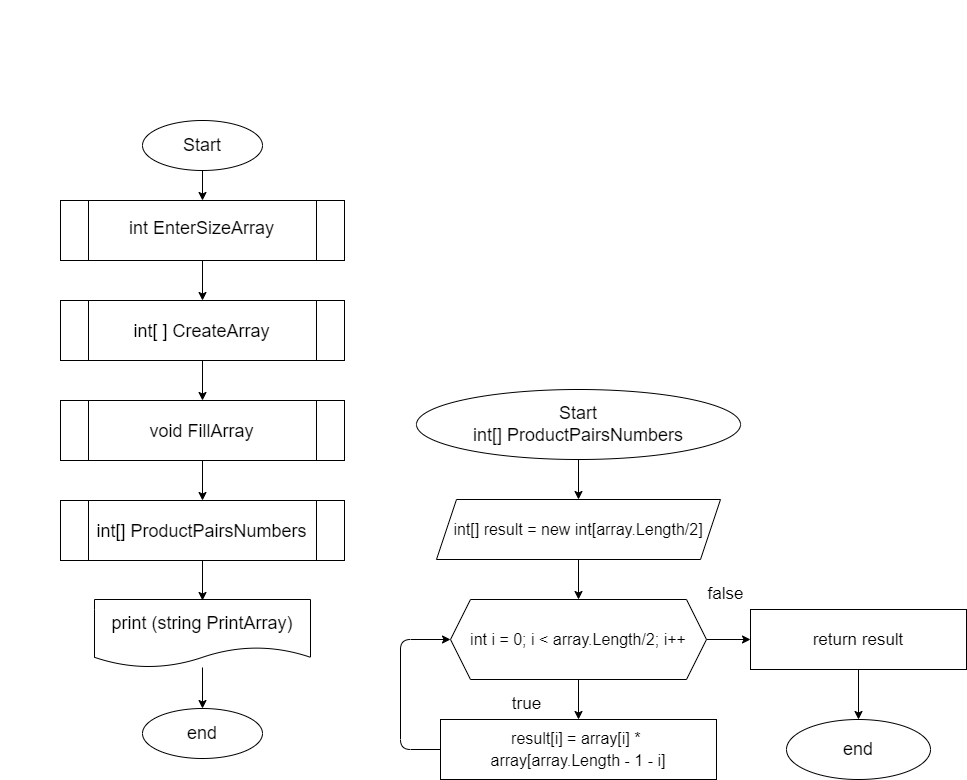

The diagram above was exported from draw.io. Its source (the exported page's mxGraphModel, read from the mxfile embedded in the PNG):
<mxGraphModel dx="886" dy="306" grid="1" gridSize="10" guides="1" tooltips="1" connect="1" arrows="1" fold="1" page="1" pageScale="1" pageWidth="850" pageHeight="1100" math="0" shadow="0">
  <root>
    <mxCell id="0" />
    <mxCell id="1" parent="0" />
    <mxCell id="2" value="&lt;div style=&quot;font-size: 16px ; line-height: 22px&quot;&gt;&lt;div style=&quot;line-height: 22px&quot;&gt;&lt;div style=&quot;text-align: justify&quot;&gt;&lt;div style=&quot;line-height: 22px;&quot;&gt;&lt;div style=&quot;&quot;&gt;Задача 37: &lt;/div&gt;&lt;div style=&quot;&quot;&gt;Найдите произведение пар чисел в одномерном массиве. Парой считаем первый и последний элемент, второй и предпоследний и т.д. Результат запишите в новом массиве.&lt;/div&gt;&lt;/div&gt;&lt;/div&gt;&lt;/div&gt;&lt;/div&gt;" style="text;whiteSpace=wrap;html=1;fontColor=#FFFFFF;labelBackgroundColor=none;align=left;" parent="1" vertex="1">
      <mxGeometry y="10" width="820" height="110" as="geometry" />
    </mxCell>
    <mxCell id="3" style="edgeStyle=none;html=1;entryX=0.5;entryY=0;entryDx=0;entryDy=0;fontFamily=Helvetica;fontSize=16;fontColor=#FFFFFF;" parent="1" source="4" target="10" edge="1">
      <mxGeometry relative="1" as="geometry" />
    </mxCell>
    <mxCell id="4" value="Start" style="ellipse;whiteSpace=wrap;html=1;labelBackgroundColor=#FFFFFF;fontSize=18;fontColor=#000000;labelBorderColor=none;" parent="1" vertex="1">
      <mxGeometry x="142" y="130" width="120" height="50" as="geometry" />
    </mxCell>
    <mxCell id="5" value="" style="edgeStyle=none;html=1;fontSize=18;fontColor=#000000;" parent="1" target="8" edge="1">
      <mxGeometry relative="1" as="geometry">
        <mxPoint x="202" y="674" as="targetPoint" />
        <mxPoint x="202" y="629" as="sourcePoint" />
      </mxGeometry>
    </mxCell>
    <mxCell id="6" value="end" style="ellipse;whiteSpace=wrap;html=1;labelBackgroundColor=#FFFFFF;fontSize=18;fontColor=#000000;labelBorderColor=none;" parent="1" vertex="1">
      <mxGeometry x="142" y="718" width="120" height="50" as="geometry" />
    </mxCell>
    <mxCell id="7" style="edgeStyle=none;html=1;fontColor=#000000;" parent="1" source="8" target="6" edge="1">
      <mxGeometry relative="1" as="geometry" />
    </mxCell>
    <mxCell id="8" value="&lt;font style=&quot;font-size: 18px&quot;&gt;&lt;span style=&quot;color: rgb(0 , 0 , 0) ; background-color: rgb(255 , 255 , 255)&quot;&gt;print (string PrintArray)&lt;/span&gt;&lt;/font&gt;" style="shape=document;whiteSpace=wrap;html=1;boundedLbl=1;fontSize=18;" parent="1" vertex="1">
      <mxGeometry x="94" y="609" width="216" height="68" as="geometry" />
    </mxCell>
    <mxCell id="9" value="" style="edgeStyle=none;html=1;fontFamily=Helvetica;fontSize=16;fontColor=#FFFFFF;" parent="1" source="10" target="12" edge="1">
      <mxGeometry relative="1" as="geometry" />
    </mxCell>
    <mxCell id="10" value="&lt;div style=&quot;line-height: 22px&quot;&gt;&lt;div style=&quot;line-height: 22px&quot;&gt;&lt;div style=&quot;line-height: 22px&quot;&gt;&lt;span style=&quot;background-color: rgb(255 , 255 , 255) ; color: rgb(0 , 0 , 0)&quot;&gt;int EnterSizeArray&lt;/span&gt;&lt;span style=&quot;color: rgba(0 , 0 , 0 , 0) ; font-family: monospace ; font-size: 0px&quot;&gt;%3CmxGraphModel%3E%3Croot%3E%3CmxCell%20id%3D%220%22%2F%3E%3CmxCell%20id%3D%221%22%20parent%3D%220%22%2F%3E%3CmxCell%20id%3D%222%22%20value%3D%22%26lt%3Bdiv%20style%3D%26quot%3Bline-height%3A%2022px%26quot%3B%26gt%3B%26lt%3Bdiv%20style%3D%26quot%3Bline-height%3A%2022px%26quot%3B%26gt%3B%26lt%3Bdiv%20style%3D%26quot%3Bline-height%3A%2022px%26quot%3B%26gt%3B%26lt%3Bspan%20style%3D%26quot%3Bbackground-color%3A%20rgb(255%20%2C%20255%20%2C%20255)%20%3B%20color%3A%20rgb(0%20%2C%200%20%2C%200)%26quot%3B%26gt%3Bint%20SumDigits%26lt%3B%2Fspan%26gt%3B%26lt%3Bbr%26gt%3B%26lt%3B%2Fdiv%26gt%3B%26lt%3B%2Fdiv%26gt%3B%26lt%3B%2Fdiv%26gt%3B%22%20style%3D%22shape%3Dprocess%3BwhiteSpace%3Dwrap%3Bhtml%3D1%3BbackgroundOutline%3D1%3BlabelBackgroundColor%3Dnone%3BfontFamily%3DHelvetica%3BfontSize%3D18%3BfontColor%3D%23FFFFFF%3B%22%20vertex%3D%221%22%20parent%3D%221%22%3E%3CmxGeometry%20x%3D%22268%22%20y%3D%22440%22%20width%3D%22284%22%20height%3D%2260%22%20as%3D%22geometry%22%2F%3E%3C%2FmxCell%3E%3C%2Froot%3E%3C%2FmxGraphModel%3E&lt;/span&gt;&lt;br&gt;&lt;/div&gt;&lt;/div&gt;&lt;/div&gt;" style="shape=process;whiteSpace=wrap;html=1;backgroundOutline=1;labelBackgroundColor=none;fontFamily=Helvetica;fontSize=18;fontColor=#FFFFFF;" parent="1" vertex="1">
      <mxGeometry x="60" y="210" width="284" height="60" as="geometry" />
    </mxCell>
    <mxCell id="11" value="" style="edgeStyle=none;html=1;fontFamily=Helvetica;fontSize=16;fontColor=#FFFFFF;" parent="1" source="12" edge="1">
      <mxGeometry relative="1" as="geometry">
        <mxPoint x="202" y="410" as="targetPoint" />
      </mxGeometry>
    </mxCell>
    <mxCell id="12" value="&lt;div style=&quot;line-height: 22px&quot;&gt;&lt;div style=&quot;line-height: 22px&quot;&gt;&lt;div style=&quot;line-height: 22px&quot;&gt;&lt;font color=&quot;#000000&quot;&gt;&lt;span style=&quot;background-color: rgb(255 , 255 , 255)&quot;&gt;int[ ] CreateArray&lt;/span&gt;&lt;/font&gt;&lt;/div&gt;&lt;/div&gt;&lt;/div&gt;" style="shape=process;whiteSpace=wrap;html=1;backgroundOutline=1;labelBackgroundColor=none;fontFamily=Helvetica;fontSize=18;fontColor=#FFFFFF;" parent="1" vertex="1">
      <mxGeometry x="60" y="310" width="284" height="60" as="geometry" />
    </mxCell>
    <mxCell id="13" value="" style="edgeStyle=none;html=1;fontFamily=Helvetica;fontSize=16;fontColor=#FFFFFF;" parent="1" source="14" target="16" edge="1">
      <mxGeometry relative="1" as="geometry" />
    </mxCell>
    <mxCell id="14" value="&lt;div style=&quot;line-height: 22px&quot;&gt;&lt;div style=&quot;line-height: 22px&quot;&gt;&lt;div style=&quot;line-height: 22px&quot;&gt;&lt;span style=&quot;background-color: rgb(255 , 255 , 255) ; color: rgb(0 , 0 , 0)&quot;&gt;void FillArray&lt;/span&gt;&lt;br&gt;&lt;/div&gt;&lt;/div&gt;&lt;/div&gt;" style="shape=process;whiteSpace=wrap;html=1;backgroundOutline=1;labelBackgroundColor=none;fontFamily=Helvetica;fontSize=18;fontColor=#FFFFFF;" parent="1" vertex="1">
      <mxGeometry x="60" y="410" width="284" height="60" as="geometry" />
    </mxCell>
    <mxCell id="15" value="" style="edgeStyle=none;html=1;fontFamily=Helvetica;fontSize=16;fontColor=#FFFFFF;" parent="1" source="16" edge="1">
      <mxGeometry relative="1" as="geometry">
        <mxPoint x="202" y="610" as="targetPoint" />
      </mxGeometry>
    </mxCell>
    <mxCell id="16" value="&lt;div style=&quot;line-height: 22px&quot;&gt;&lt;div style=&quot;line-height: 22px&quot;&gt;&lt;div style=&quot;line-height: 22px&quot;&gt;&lt;span style=&quot;background-color: rgb(255 , 255 , 255) ; color: rgb(0 , 0 , 0)&quot;&gt;int[] ProductPairsNumbers&lt;/span&gt;&lt;br&gt;&lt;/div&gt;&lt;/div&gt;&lt;/div&gt;" style="shape=process;whiteSpace=wrap;html=1;backgroundOutline=1;labelBackgroundColor=none;fontFamily=Helvetica;fontSize=18;fontColor=#FFFFFF;" parent="1" vertex="1">
      <mxGeometry x="60" y="510" width="284" height="60" as="geometry" />
    </mxCell>
    <mxCell id="19" style="edgeStyle=none;html=1;fontSize=18;fontColor=#000000;labelBackgroundColor=#FFFFFF;labelBorderColor=none;" parent="1" source="20" target="22" edge="1">
      <mxGeometry relative="1" as="geometry" />
    </mxCell>
    <mxCell id="20" value="Start&lt;br&gt;int[] ProductPairsNumbers" style="ellipse;whiteSpace=wrap;html=1;labelBackgroundColor=#FFFFFF;fontSize=18;fontColor=#000000;labelBorderColor=none;" parent="1" vertex="1">
      <mxGeometry x="416" y="399" width="324" height="70" as="geometry" />
    </mxCell>
    <mxCell id="21" value="" style="edgeStyle=none;html=1;fontFamily=Helvetica;fontSize=18;fontColor=#FFFFFF;" parent="1" source="22" edge="1">
      <mxGeometry relative="1" as="geometry">
        <mxPoint x="578" y="609" as="targetPoint" />
      </mxGeometry>
    </mxCell>
    <mxCell id="22" value="&lt;div style=&quot;line-height: 22px ; font-size: 16px&quot;&gt;&lt;div style=&quot;line-height: 22px&quot;&gt;&lt;div style=&quot;line-height: 22px;&quot;&gt;&lt;span style=&quot;background-color: rgb(255, 255, 255);&quot;&gt;int[] result = new int[array.Length/2]&lt;/span&gt;&lt;/div&gt;&lt;/div&gt;&lt;/div&gt;" style="shape=parallelogram;perimeter=parallelogramPerimeter;whiteSpace=wrap;html=1;fixedSize=1;labelBackgroundColor=#FFFFFF;fontSize=18;fontColor=#000000;labelBorderColor=none;align=center;" parent="1" vertex="1">
      <mxGeometry x="436" y="509" width="284" height="60" as="geometry" />
    </mxCell>
    <mxCell id="23" value="end" style="ellipse;whiteSpace=wrap;html=1;labelBackgroundColor=#FFFFFF;fontSize=18;fontColor=#000000;labelBorderColor=none;" parent="1" vertex="1">
      <mxGeometry x="786" y="729" width="144" height="60" as="geometry" />
    </mxCell>
    <mxCell id="24" value="" style="edgeStyle=none;html=1;fontFamily=Helvetica;fontSize=17;fontColor=#000000;exitX=1;exitY=0.5;exitDx=0;exitDy=0;" parent="1" source="32" target="29" edge="1">
      <mxGeometry relative="1" as="geometry">
        <mxPoint x="690.0000000000002" y="649" as="sourcePoint" />
      </mxGeometry>
    </mxCell>
    <mxCell id="42" style="edgeStyle=none;html=1;entryX=0;entryY=0.5;entryDx=0;entryDy=0;fontFamily=Helvetica;fontColor=#000000;" parent="1" source="26" target="32" edge="1">
      <mxGeometry relative="1" as="geometry">
        <Array as="points">
          <mxPoint x="400" y="759" />
          <mxPoint x="400" y="649" />
        </Array>
      </mxGeometry>
    </mxCell>
    <mxCell id="26" value="&lt;div style=&quot;font-size: 17px ; line-height: 22px&quot;&gt;&lt;div style=&quot;font-size: 16px ; line-height: 22px&quot;&gt;&lt;div style=&quot;line-height: 22px;&quot;&gt;&lt;font style=&quot;background-color: rgb(255, 255, 255);&quot; color=&quot;#000000&quot;&gt;result[i] = array[i] *&amp;nbsp;&lt;/font&gt;&lt;/div&gt;&lt;div style=&quot;line-height: 22px;&quot;&gt;&lt;font style=&quot;background-color: rgb(255, 255, 255);&quot; color=&quot;#000000&quot;&gt;array[array.Length - 1 - i]&lt;/font&gt;&lt;/div&gt;&lt;/div&gt;&lt;/div&gt;" style="rounded=0;whiteSpace=wrap;html=1;labelBackgroundColor=none;fontFamily=Helvetica;fontColor=#FFFFFF;" parent="1" vertex="1">
      <mxGeometry x="440" y="729" width="276" height="60" as="geometry" />
    </mxCell>
    <mxCell id="27" value="&lt;span style=&quot;background-color: rgb(255 , 255 , 255)&quot;&gt;true&lt;/span&gt;" style="text;html=1;align=center;verticalAlign=middle;resizable=0;points=[];autosize=1;strokeColor=none;fillColor=none;fontSize=17;fontFamily=Helvetica;fontColor=#000000;" parent="1" vertex="1">
      <mxGeometry x="506" y="699" width="40" height="30" as="geometry" />
    </mxCell>
    <mxCell id="28" value="" style="edgeStyle=none;html=1;fontFamily=Helvetica;fontSize=17;fontColor=#000000;" parent="1" source="29" target="23" edge="1">
      <mxGeometry relative="1" as="geometry" />
    </mxCell>
    <mxCell id="29" value="&lt;div style=&quot;font-size: 17px ; line-height: 22px&quot;&gt;&lt;div&gt;&lt;font color=&quot;#000000&quot;&gt;&lt;span style=&quot;background-color: rgb(255 , 255 , 255)&quot;&gt;return result&lt;/span&gt;&lt;/font&gt;&lt;/div&gt;&lt;/div&gt;" style="rounded=0;whiteSpace=wrap;html=1;labelBackgroundColor=none;fontFamily=Helvetica;fontColor=#FFFFFF;" parent="1" vertex="1">
      <mxGeometry x="750" y="619" width="216" height="60" as="geometry" />
    </mxCell>
    <mxCell id="30" value="&lt;span style=&quot;background-color: rgb(255 , 255 , 255)&quot;&gt;false&lt;/span&gt;" style="text;html=1;align=center;verticalAlign=middle;resizable=0;points=[];autosize=1;strokeColor=none;fillColor=none;fontSize=17;fontFamily=Helvetica;fontColor=#000000;" parent="1" vertex="1">
      <mxGeometry x="700" y="589" width="50" height="30" as="geometry" />
    </mxCell>
    <mxCell id="31" value="" style="edgeStyle=none;html=1;fontFamily=Helvetica;fontSize=16;fontColor=#000000;" parent="1" source="32" edge="1">
      <mxGeometry relative="1" as="geometry">
        <mxPoint x="578" y="729" as="targetPoint" />
      </mxGeometry>
    </mxCell>
    <mxCell id="32" value="&lt;div style=&quot;line-height: 22px;&quot;&gt;&lt;span style=&quot;background-color: rgb(255, 255, 255);&quot;&gt;int i = 0; i &amp;lt; array.Length/2; i++&lt;/span&gt;&lt;/div&gt;" style="shape=hexagon;perimeter=hexagonPerimeter2;whiteSpace=wrap;html=1;fixedSize=1;labelBackgroundColor=#FFFFFF;fontFamily=Helvetica;fontSize=16;fontColor=#000000;" parent="1" vertex="1">
      <mxGeometry x="450" y="609" width="256" height="80" as="geometry" />
    </mxCell>
  </root>
</mxGraphModel>